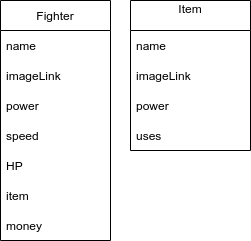

The diagram above was exported from draw.io. Its source (the exported page's mxGraphModel, read from the mxfile embedded in the PNG):
<mxGraphModel dx="1348" dy="763" grid="1" gridSize="10" guides="1" tooltips="1" connect="1" arrows="1" fold="1" page="1" pageScale="1" pageWidth="827" pageHeight="1169" math="0" shadow="0">
  <root>
    <mxCell id="0" />
    <mxCell id="1" parent="0" />
    <object label="Fighter" name="" image="" attack="" speed="" HP="" item="" money="" id="sNMUm4qVz2j6hSpq1ZJJ-1">
      <mxCell style="swimlane;fontStyle=0;childLayout=stackLayout;horizontal=1;startSize=30;horizontalStack=0;resizeParent=1;resizeParentMax=0;resizeLast=0;collapsible=1;marginBottom=0;gradientColor=none;" vertex="1" parent="1">
        <mxGeometry x="260" y="60" width="110" height="240" as="geometry">
          <mxRectangle x="70" y="60" width="70" height="30" as="alternateBounds" />
        </mxGeometry>
      </mxCell>
    </object>
    <mxCell id="sNMUm4qVz2j6hSpq1ZJJ-3" value="name" style="text;strokeColor=none;fillColor=none;align=left;verticalAlign=middle;spacingLeft=4;spacingRight=4;overflow=hidden;points=[[0,0.5],[1,0.5]];portConstraint=eastwest;rotatable=0;" vertex="1" parent="sNMUm4qVz2j6hSpq1ZJJ-1">
      <mxGeometry y="30" width="110" height="30" as="geometry" />
    </mxCell>
    <mxCell id="sNMUm4qVz2j6hSpq1ZJJ-12" value="imageLink" style="text;strokeColor=none;fillColor=none;align=left;verticalAlign=middle;spacingLeft=4;spacingRight=4;overflow=hidden;points=[[0,0.5],[1,0.5]];portConstraint=eastwest;rotatable=0;" vertex="1" parent="sNMUm4qVz2j6hSpq1ZJJ-1">
      <mxGeometry y="60" width="110" height="30" as="geometry" />
    </mxCell>
    <mxCell id="sNMUm4qVz2j6hSpq1ZJJ-13" value="power" style="text;strokeColor=none;fillColor=none;align=left;verticalAlign=middle;spacingLeft=4;spacingRight=4;overflow=hidden;points=[[0,0.5],[1,0.5]];portConstraint=eastwest;rotatable=0;" vertex="1" parent="sNMUm4qVz2j6hSpq1ZJJ-1">
      <mxGeometry y="90" width="110" height="30" as="geometry" />
    </mxCell>
    <mxCell id="sNMUm4qVz2j6hSpq1ZJJ-14" value="speed" style="text;strokeColor=none;fillColor=none;align=left;verticalAlign=middle;spacingLeft=4;spacingRight=4;overflow=hidden;points=[[0,0.5],[1,0.5]];portConstraint=eastwest;rotatable=0;" vertex="1" parent="sNMUm4qVz2j6hSpq1ZJJ-1">
      <mxGeometry y="120" width="110" height="30" as="geometry" />
    </mxCell>
    <mxCell id="sNMUm4qVz2j6hSpq1ZJJ-15" value="HP" style="text;strokeColor=none;fillColor=none;align=left;verticalAlign=middle;spacingLeft=4;spacingRight=4;overflow=hidden;points=[[0,0.5],[1,0.5]];portConstraint=eastwest;rotatable=0;" vertex="1" parent="sNMUm4qVz2j6hSpq1ZJJ-1">
      <mxGeometry y="150" width="110" height="30" as="geometry" />
    </mxCell>
    <mxCell id="sNMUm4qVz2j6hSpq1ZJJ-16" value="item" style="text;strokeColor=none;fillColor=none;align=left;verticalAlign=middle;spacingLeft=4;spacingRight=4;overflow=hidden;points=[[0,0.5],[1,0.5]];portConstraint=eastwest;rotatable=0;" vertex="1" parent="sNMUm4qVz2j6hSpq1ZJJ-1">
      <mxGeometry y="180" width="110" height="30" as="geometry" />
    </mxCell>
    <mxCell id="sNMUm4qVz2j6hSpq1ZJJ-17" value="money" style="text;strokeColor=none;fillColor=none;align=left;verticalAlign=middle;spacingLeft=4;spacingRight=4;overflow=hidden;points=[[0,0.5],[1,0.5]];portConstraint=eastwest;rotatable=0;" vertex="1" parent="sNMUm4qVz2j6hSpq1ZJJ-1">
      <mxGeometry y="210" width="110" height="30" as="geometry" />
    </mxCell>
    <object label="Item&#10;" name="" image="" attack="" speed="" HP="" item="" money="" id="sNMUm4qVz2j6hSpq1ZJJ-18">
      <mxCell style="swimlane;fontStyle=0;childLayout=stackLayout;horizontal=1;startSize=30;horizontalStack=0;resizeParent=1;resizeParentMax=0;resizeLast=0;collapsible=1;marginBottom=0;gradientColor=none;" vertex="1" parent="1">
        <mxGeometry x="390" y="60" width="120" height="150" as="geometry">
          <mxRectangle x="70" y="60" width="70" height="30" as="alternateBounds" />
        </mxGeometry>
      </mxCell>
    </object>
    <mxCell id="sNMUm4qVz2j6hSpq1ZJJ-19" value="name" style="text;strokeColor=none;fillColor=none;align=left;verticalAlign=middle;spacingLeft=4;spacingRight=4;overflow=hidden;points=[[0,0.5],[1,0.5]];portConstraint=eastwest;rotatable=0;" vertex="1" parent="sNMUm4qVz2j6hSpq1ZJJ-18">
      <mxGeometry y="30" width="120" height="30" as="geometry" />
    </mxCell>
    <mxCell id="sNMUm4qVz2j6hSpq1ZJJ-20" value="imageLink" style="text;strokeColor=none;fillColor=none;align=left;verticalAlign=middle;spacingLeft=4;spacingRight=4;overflow=hidden;points=[[0,0.5],[1,0.5]];portConstraint=eastwest;rotatable=0;" vertex="1" parent="sNMUm4qVz2j6hSpq1ZJJ-18">
      <mxGeometry y="60" width="120" height="30" as="geometry" />
    </mxCell>
    <mxCell id="sNMUm4qVz2j6hSpq1ZJJ-21" value="power" style="text;strokeColor=none;fillColor=none;align=left;verticalAlign=middle;spacingLeft=4;spacingRight=4;overflow=hidden;points=[[0,0.5],[1,0.5]];portConstraint=eastwest;rotatable=0;" vertex="1" parent="sNMUm4qVz2j6hSpq1ZJJ-18">
      <mxGeometry y="90" width="120" height="30" as="geometry" />
    </mxCell>
    <mxCell id="sNMUm4qVz2j6hSpq1ZJJ-26" value="uses" style="text;strokeColor=none;fillColor=none;align=left;verticalAlign=middle;spacingLeft=4;spacingRight=4;overflow=hidden;points=[[0,0.5],[1,0.5]];portConstraint=eastwest;rotatable=0;" vertex="1" parent="sNMUm4qVz2j6hSpq1ZJJ-18">
      <mxGeometry y="120" width="120" height="30" as="geometry" />
    </mxCell>
  </root>
</mxGraphModel>